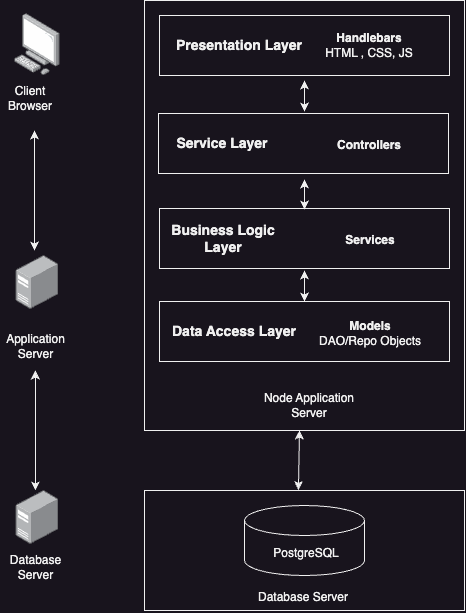

The diagram above was exported from draw.io. Its source (the exported page's mxGraphModel, read from the mxfile embedded in the PNG):
<mxGraphModel dx="1026" dy="693" grid="1" gridSize="10" guides="1" tooltips="1" connect="1" arrows="1" fold="1" page="1" pageScale="1" pageWidth="850" pageHeight="1100" math="0" shadow="0">
  <root>
    <mxCell id="0" />
    <mxCell id="1" parent="0" />
    <mxCell id="JapcllEFyqo1nPuTS2dQ-2" value="" style="rounded=0;whiteSpace=wrap;html=1;" vertex="1" parent="1">
      <mxGeometry x="380" y="80" width="320" height="430" as="geometry" />
    </mxCell>
    <mxCell id="JapcllEFyqo1nPuTS2dQ-3" value="Node Application Server" style="text;html=1;strokeColor=none;fillColor=none;align=center;verticalAlign=middle;whiteSpace=wrap;rounded=0;" vertex="1" parent="1">
      <mxGeometry x="480" y="470" width="130" height="30" as="geometry" />
    </mxCell>
    <mxCell id="JapcllEFyqo1nPuTS2dQ-4" value="" style="rounded=0;whiteSpace=wrap;html=1;" vertex="1" parent="1">
      <mxGeometry x="395" y="95" width="290" height="60" as="geometry" />
    </mxCell>
    <mxCell id="JapcllEFyqo1nPuTS2dQ-5" value="&lt;b&gt;&lt;font style=&quot;font-size: 14px;&quot;&gt;Presentation Layer&lt;/font&gt;&lt;/b&gt;" style="text;html=1;strokeColor=none;fillColor=none;align=center;verticalAlign=middle;whiteSpace=wrap;rounded=0;" vertex="1" parent="1">
      <mxGeometry x="410" y="110" width="130" height="30" as="geometry" />
    </mxCell>
    <mxCell id="JapcllEFyqo1nPuTS2dQ-6" value="&lt;b&gt;Handlebars&lt;/b&gt;&lt;br&gt;HTML , CSS, JS" style="text;html=1;strokeColor=none;fillColor=none;align=center;verticalAlign=middle;whiteSpace=wrap;rounded=0;spacingTop=0;" vertex="1" parent="1">
      <mxGeometry x="540" y="110" width="130" height="30" as="geometry" />
    </mxCell>
    <mxCell id="JapcllEFyqo1nPuTS2dQ-7" value="" style="rounded=0;whiteSpace=wrap;html=1;" vertex="1" parent="1">
      <mxGeometry x="394" y="193" width="290" height="60" as="geometry" />
    </mxCell>
    <mxCell id="JapcllEFyqo1nPuTS2dQ-8" value="&lt;b&gt;&lt;font style=&quot;font-size: 14px;&quot;&gt;Service Layer&lt;/font&gt;&lt;/b&gt;" style="text;html=1;strokeColor=none;fillColor=none;align=center;verticalAlign=middle;whiteSpace=wrap;rounded=0;" vertex="1" parent="1">
      <mxGeometry x="393" y="208" width="130" height="30" as="geometry" />
    </mxCell>
    <mxCell id="JapcllEFyqo1nPuTS2dQ-9" value="&lt;b&gt;Controllers&lt;/b&gt;" style="text;html=1;strokeColor=none;fillColor=none;align=center;verticalAlign=middle;whiteSpace=wrap;rounded=0;spacingTop=0;" vertex="1" parent="1">
      <mxGeometry x="540" y="210" width="130" height="30" as="geometry" />
    </mxCell>
    <mxCell id="JapcllEFyqo1nPuTS2dQ-10" value="" style="rounded=0;whiteSpace=wrap;html=1;" vertex="1" parent="1">
      <mxGeometry x="395" y="288" width="290" height="60" as="geometry" />
    </mxCell>
    <mxCell id="JapcllEFyqo1nPuTS2dQ-11" value="&lt;b&gt;&lt;font style=&quot;font-size: 14px;&quot;&gt;Business Logic Layer&lt;/font&gt;&lt;/b&gt;" style="text;html=1;strokeColor=none;fillColor=none;align=center;verticalAlign=middle;whiteSpace=wrap;rounded=0;" vertex="1" parent="1">
      <mxGeometry x="394" y="303" width="130" height="30" as="geometry" />
    </mxCell>
    <mxCell id="JapcllEFyqo1nPuTS2dQ-12" value="&lt;b&gt;Services&lt;/b&gt;" style="text;html=1;strokeColor=none;fillColor=none;align=center;verticalAlign=middle;whiteSpace=wrap;rounded=0;spacingTop=0;" vertex="1" parent="1">
      <mxGeometry x="541" y="305" width="130" height="30" as="geometry" />
    </mxCell>
    <mxCell id="JapcllEFyqo1nPuTS2dQ-13" value="" style="rounded=0;whiteSpace=wrap;html=1;" vertex="1" parent="1">
      <mxGeometry x="395" y="381" width="290" height="60" as="geometry" />
    </mxCell>
    <mxCell id="JapcllEFyqo1nPuTS2dQ-14" value="&lt;b&gt;&lt;font style=&quot;font-size: 14px;&quot;&gt;Data Access Layer&lt;/font&gt;&lt;/b&gt;" style="text;html=1;strokeColor=none;fillColor=none;align=center;verticalAlign=middle;whiteSpace=wrap;rounded=0;" vertex="1" parent="1">
      <mxGeometry x="405" y="396" width="130" height="30" as="geometry" />
    </mxCell>
    <mxCell id="JapcllEFyqo1nPuTS2dQ-15" value="&lt;b&gt;Models&lt;/b&gt;&lt;br&gt;DAO/Repo Objects" style="text;html=1;strokeColor=none;fillColor=none;align=center;verticalAlign=middle;whiteSpace=wrap;rounded=0;spacingTop=0;" vertex="1" parent="1">
      <mxGeometry x="541" y="398" width="130" height="30" as="geometry" />
    </mxCell>
    <mxCell id="JapcllEFyqo1nPuTS2dQ-16" value="" style="rounded=0;whiteSpace=wrap;html=1;" vertex="1" parent="1">
      <mxGeometry x="380" y="570" width="320" height="120" as="geometry" />
    </mxCell>
    <mxCell id="JapcllEFyqo1nPuTS2dQ-17" value="" style="shape=cylinder3;whiteSpace=wrap;html=1;boundedLbl=1;backgroundOutline=1;size=15;" vertex="1" parent="1">
      <mxGeometry x="480" y="585" width="120" height="70" as="geometry" />
    </mxCell>
    <mxCell id="JapcllEFyqo1nPuTS2dQ-18" value="PostgreSQL" style="text;html=1;strokeColor=none;fillColor=none;align=center;verticalAlign=middle;whiteSpace=wrap;rounded=0;" vertex="1" parent="1">
      <mxGeometry x="512" y="618" width="60" height="30" as="geometry" />
    </mxCell>
    <mxCell id="JapcllEFyqo1nPuTS2dQ-19" value="Database Server" style="text;html=1;strokeColor=none;fillColor=none;align=center;verticalAlign=middle;whiteSpace=wrap;rounded=0;" vertex="1" parent="1">
      <mxGeometry x="474" y="662" width="130" height="30" as="geometry" />
    </mxCell>
    <mxCell id="JapcllEFyqo1nPuTS2dQ-26" value="" style="endArrow=classic;startArrow=classic;html=1;rounded=0;exitX=0.481;exitY=-0.004;exitDx=0;exitDy=0;exitPerimeter=0;" edge="1" parent="1" source="JapcllEFyqo1nPuTS2dQ-16">
      <mxGeometry width="50" height="50" relative="1" as="geometry">
        <mxPoint x="485" y="560" as="sourcePoint" />
        <mxPoint x="535" y="510" as="targetPoint" />
      </mxGeometry>
    </mxCell>
    <mxCell id="JapcllEFyqo1nPuTS2dQ-27" value="" style="endArrow=classic;startArrow=classic;html=1;rounded=0;" edge="1" parent="1" source="JapcllEFyqo1nPuTS2dQ-13">
      <mxGeometry width="50" height="50" relative="1" as="geometry">
        <mxPoint x="485" y="400" as="sourcePoint" />
        <mxPoint x="540" y="350" as="targetPoint" />
      </mxGeometry>
    </mxCell>
    <mxCell id="JapcllEFyqo1nPuTS2dQ-28" value="" style="endArrow=classic;startArrow=classic;html=1;rounded=0;" edge="1" parent="1">
      <mxGeometry width="50" height="50" relative="1" as="geometry">
        <mxPoint x="540" y="289" as="sourcePoint" />
        <mxPoint x="540" y="259" as="targetPoint" />
      </mxGeometry>
    </mxCell>
    <mxCell id="JapcllEFyqo1nPuTS2dQ-29" value="" style="endArrow=classic;startArrow=classic;html=1;rounded=0;" edge="1" parent="1">
      <mxGeometry width="50" height="50" relative="1" as="geometry">
        <mxPoint x="540" y="191" as="sourcePoint" />
        <mxPoint x="540" y="160" as="targetPoint" />
      </mxGeometry>
    </mxCell>
    <mxCell id="JapcllEFyqo1nPuTS2dQ-30" value="" style="image;points=[];aspect=fixed;html=1;align=center;shadow=0;dashed=0;image=img/lib/allied_telesis/computer_and_terminals/Personal_Computer.svg;" vertex="1" parent="1">
      <mxGeometry x="250" y="93.19999999999999" width="45.6" height="61.800000000000004" as="geometry" />
    </mxCell>
    <mxCell id="JapcllEFyqo1nPuTS2dQ-31" value="" style="image;points=[];aspect=fixed;html=1;align=center;shadow=0;dashed=0;image=img/lib/allied_telesis/computer_and_terminals/Server_Desktop.svg;" vertex="1" parent="1">
      <mxGeometry x="251.5" y="335" width="42.599999999999994" height="54" as="geometry" />
    </mxCell>
    <mxCell id="JapcllEFyqo1nPuTS2dQ-32" value="" style="image;points=[];aspect=fixed;html=1;align=center;shadow=0;dashed=0;image=img/lib/allied_telesis/computer_and_terminals/Server_Desktop.svg;" vertex="1" parent="1">
      <mxGeometry x="251.5" y="570" width="42.599999999999994" height="54" as="geometry" />
    </mxCell>
    <mxCell id="JapcllEFyqo1nPuTS2dQ-33" value="Client Browser" style="text;html=1;strokeColor=none;fillColor=none;align=center;verticalAlign=middle;whiteSpace=wrap;rounded=0;" vertex="1" parent="1">
      <mxGeometry x="235.6" y="163" width="60" height="30" as="geometry" />
    </mxCell>
    <mxCell id="JapcllEFyqo1nPuTS2dQ-34" value="Application Server" style="text;html=1;strokeColor=none;fillColor=none;align=center;verticalAlign=middle;whiteSpace=wrap;rounded=0;" vertex="1" parent="1">
      <mxGeometry x="240" y="411" width="62.8" height="30" as="geometry" />
    </mxCell>
    <mxCell id="JapcllEFyqo1nPuTS2dQ-35" value="Database Server" style="text;html=1;strokeColor=none;fillColor=none;align=center;verticalAlign=middle;whiteSpace=wrap;rounded=0;" vertex="1" parent="1">
      <mxGeometry x="240" y="632" width="62.8" height="30" as="geometry" />
    </mxCell>
    <mxCell id="JapcllEFyqo1nPuTS2dQ-36" value="" style="endArrow=classic;startArrow=classic;html=1;rounded=0;" edge="1" parent="1">
      <mxGeometry width="50" height="50" relative="1" as="geometry">
        <mxPoint x="270" y="330" as="sourcePoint" />
        <mxPoint x="270" y="210" as="targetPoint" />
      </mxGeometry>
    </mxCell>
    <mxCell id="JapcllEFyqo1nPuTS2dQ-37" value="" style="endArrow=classic;startArrow=classic;html=1;rounded=0;" edge="1" parent="1">
      <mxGeometry width="50" height="50" relative="1" as="geometry">
        <mxPoint x="270.9" y="570" as="sourcePoint" />
        <mxPoint x="270.9" y="450" as="targetPoint" />
      </mxGeometry>
    </mxCell>
  </root>
</mxGraphModel>